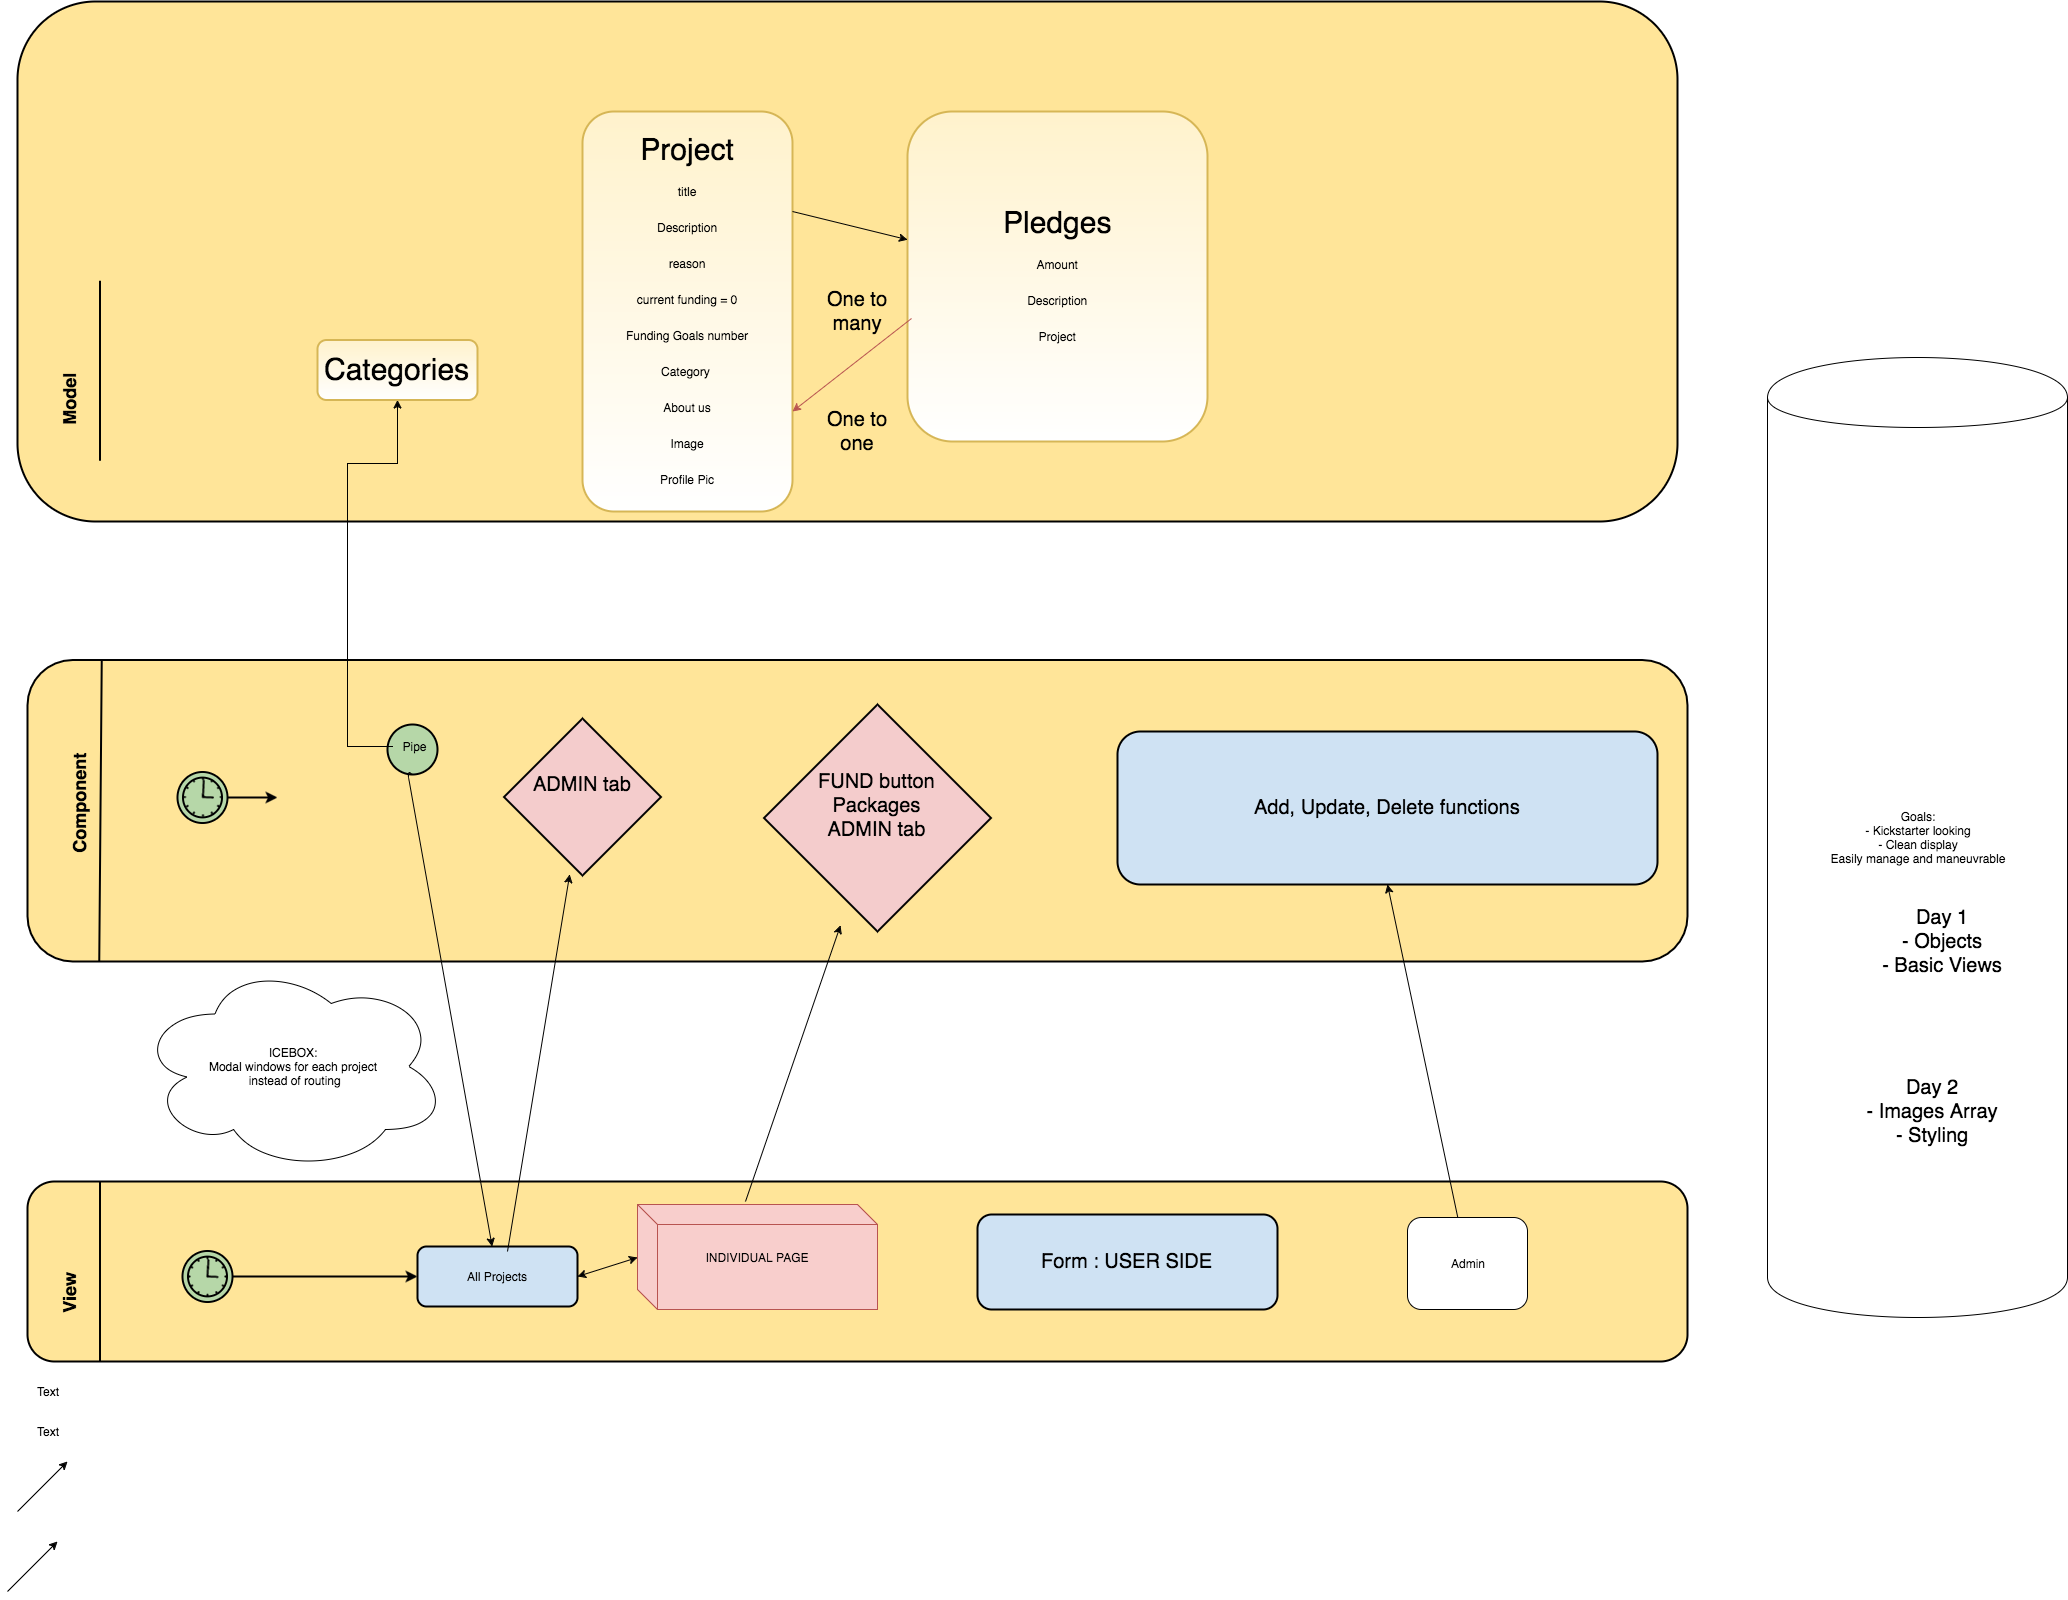

The diagram above was exported from draw.io. Its source (the exported page's mxGraphModel, read from the mxfile embedded in the PNG):
<mxGraphModel dx="2070" dy="1561" grid="1" gridSize="10" guides="1" tooltips="1" connect="1" arrows="1" fold="1" page="0" pageScale="1.5" pageWidth="826" pageHeight="1169" background="#ffffff" math="0" shadow="0">
  <root>
    <mxCell id="0" style=";html=1;" />
    <mxCell id="1" style=";html=1;" parent="0" />
    <mxCell id="23" value="" style="rounded=1;fillColor=#FFE599;strokeWidth=2;html=1;" parent="1" vertex="1">
      <mxGeometry x="30" y="398.50000000000006" width="1660" height="301.49999999999994" as="geometry" />
    </mxCell>
    <mxCell id="2" value="" style="rounded=1;fillColor=#FFE599;strokeWidth=2;html=1;" parent="1" vertex="1">
      <mxGeometry x="20" y="-260" width="1660" height="520" as="geometry" />
    </mxCell>
    <mxCell id="3" value="" style="edgeStyle=none;endArrow=none;startArrow=none;strokeWidth=2;html=1;" parent="1" edge="1">
      <mxGeometry x="125" y="-80.75" width="100" height="100" as="geometry">
        <mxPoint x="102.5" y="19.25" as="sourcePoint" />
        <mxPoint x="102.5" y="199.25" as="targetPoint" />
      </mxGeometry>
    </mxCell>
    <mxCell id="5" value="Categories" style="rounded=1;fillColor=#fff2cc;strokeWidth=2;html=1;strokeColor=#d6b656;gradientColor=#ffffff;fontSize=30;" parent="1" vertex="1">
      <mxGeometry x="320" y="78.5" width="160" height="60" as="geometry" />
    </mxCell>
    <mxCell id="6" value="Project&lt;div&gt;&lt;font style=&quot;font-size: 12px&quot;&gt;title&lt;/font&gt;&lt;/div&gt;&lt;div&gt;&lt;font style=&quot;font-size: 12px&quot;&gt;Description&lt;/font&gt;&lt;/div&gt;&lt;div&gt;&lt;span style=&quot;font-size: 12px&quot;&gt;reason&lt;/span&gt;&lt;/div&gt;&lt;div&gt;&lt;span style=&quot;font-size: 12px ; line-height: 120%&quot;&gt;current funding = 0&lt;/span&gt;&lt;/div&gt;&lt;div&gt;&lt;span style=&quot;font-size: 12px&quot;&gt;Funding Goals number&lt;/span&gt;&lt;/div&gt;&lt;div&gt;&lt;span style=&quot;font-size: 12px&quot;&gt;Category&amp;nbsp;&lt;/span&gt;&lt;/div&gt;&lt;div&gt;&lt;span style=&quot;font-size: 12px&quot;&gt;About us&lt;/span&gt;&lt;/div&gt;&lt;div&gt;&lt;span style=&quot;font-size: 12px&quot;&gt;Image&lt;/span&gt;&lt;/div&gt;&lt;div&gt;&lt;span style=&quot;font-size: 12px&quot;&gt;Profile Pic&lt;/span&gt;&lt;/div&gt;" style="rounded=1;fillColor=#fff2cc;strokeWidth=2;html=1;strokeColor=#d6b656;gradientColor=#ffffff;fontSize=30;spacing=0;" parent="1" vertex="1">
      <mxGeometry x="585" y="-150" width="210" height="400" as="geometry" />
    </mxCell>
    <mxCell id="21" value="Model" style="text;horizontal=0;fontSize=18;fontStyle=1;html=1;" parent="1" vertex="1">
      <mxGeometry x="55" y="60" width="45" height="106" as="geometry" />
    </mxCell>
    <mxCell id="24" value="" style="edgeStyle=none;endArrow=none;startArrow=none;strokeWidth=2;html=1;" parent="1" edge="1">
      <mxGeometry x="126.75" y="298.50000000000006" width="100" height="100" as="geometry">
        <mxPoint x="104.25" y="398.50000000000006" as="sourcePoint" />
        <mxPoint x="101.75" y="700" as="targetPoint" />
      </mxGeometry>
    </mxCell>
    <mxCell id="26" value="Add, Update, Delete functions" style="rounded=1;fillColor=#CFE2F3;strokeWidth=2;html=1;fontSize=20;" parent="1" vertex="1">
      <mxGeometry x="1120" y="470" width="540" height="153" as="geometry" />
    </mxCell>
    <mxCell id="36" value="Component" style="text;horizontal=0;fontSize=18;fontStyle=1;html=1;" parent="1" vertex="1">
      <mxGeometry x="65" y="490" width="35" height="104" as="geometry" />
    </mxCell>
    <mxCell id="40" value="FUND button&lt;div&gt;Packages&lt;/div&gt;&lt;div&gt;ADMIN tab&lt;br&gt;&lt;div&gt;&lt;br&gt;&lt;/div&gt;&lt;/div&gt;" style="shape=mxgraph.bpmn.gateway;fillColor=#F4CCCC;strokeColor=black;strokeWidth=2;perimeter=ellipsePerimeter;html=1;fontSize=20;" parent="1" vertex="1">
      <mxGeometry x="730" y="443" width="300" height="227" as="geometry" />
    </mxCell>
    <mxCell id="47" value="" style="shape=mxgraph.bpmn.shape;html=1;verticalLabelPosition=bottom;labelBackgroundColor=#ffffff;verticalAlign=top;perimeter=ellipsePerimeter;outline=standard;symbol=general;fontFamily=Helvetica;fontSize=12;fontColor=#000000;align=center;strokeColor=black;strokeWidth=2;fillColor=#B6D7A8;" parent="1" vertex="1">
      <mxGeometry x="390" y="462.50000000000006" width="50" height="50" as="geometry" />
    </mxCell>
    <mxCell id="49" value="" style="shape=mxgraph.bpmn.shape;html=1;verticalLabelPosition=bottom;labelBackgroundColor=#ffffff;verticalAlign=top;perimeter=ellipsePerimeter;outline=eventInt;symbol=timer;fontFamily=Helvetica;fontSize=12;fontColor=#000000;align=center;strokeColor=black;strokeWidth=2;fillColor=#B6D7A8;" parent="1" vertex="1">
      <mxGeometry x="180.40000000000003" y="510" width="50" height="51" as="geometry" />
    </mxCell>
    <mxCell id="50" value="" style="edgeStyle=elbowEdgeStyle;elbow=vertical;strokeWidth=2;html=1;" parent="1" source="49" edge="1">
      <mxGeometry width="100" height="100" as="geometry">
        <mxPoint y="100" as="sourcePoint" />
        <mxPoint x="280" y="536" as="targetPoint" />
      </mxGeometry>
    </mxCell>
    <mxCell id="61" value="" style="rounded=1;fillColor=#FFE599;strokeWidth=2;html=1;" parent="1" vertex="1">
      <mxGeometry x="30" y="920" width="1660" height="180" as="geometry" />
    </mxCell>
    <mxCell id="62" value="" style="edgeStyle=none;endArrow=none;startArrow=none;strokeWidth=2;html=1;" parent="1" edge="1">
      <mxGeometry x="130.57" y="820" width="100" height="100" as="geometry">
        <mxPoint x="102.5" y="920" as="sourcePoint" />
        <mxPoint x="102.5" y="1100" as="targetPoint" />
      </mxGeometry>
    </mxCell>
    <mxCell id="63" value="View" style="text;horizontal=0;fontSize=18;fontStyle=1;html=1;" parent="1" vertex="1">
      <mxGeometry x="55" y="950" width="35" height="104" as="geometry" />
    </mxCell>
    <mxCell id="64" value="All Projects" style="rounded=1;fillColor=#CFE2F3;strokeWidth=2;html=1;" parent="1" vertex="1">
      <mxGeometry x="419.99999999999994" y="985" width="160" height="60" as="geometry" />
    </mxCell>
    <mxCell id="66" value="" style="shape=mxgraph.bpmn.shape;html=1;verticalLabelPosition=bottom;labelBackgroundColor=#ffffff;verticalAlign=top;perimeter=ellipsePerimeter;outline=eventInt;symbol=timer;fontFamily=Helvetica;fontSize=12;fontColor=#000000;align=center;strokeColor=black;strokeWidth=2;fillColor=#B6D7A8;" parent="1" vertex="1">
      <mxGeometry x="185" y="989.5" width="50" height="51" as="geometry" />
    </mxCell>
    <mxCell id="71" value="" style="edgeStyle=elbowEdgeStyle;elbow=horizontal;strokeWidth=2;html=1;" parent="1" source="66" target="64" edge="1">
      <mxGeometry x="5" y="-65.00000000000023" width="100" height="100" as="geometry">
        <mxPoint x="5" y="34.99999999999977" as="sourcePoint" />
        <mxPoint x="105" y="-65.00000000000023" as="targetPoint" />
      </mxGeometry>
    </mxCell>
    <mxCell id="1853c59bf8480bc6-74" value="Text" style="text;html=1;strokeColor=none;fillColor=none;align=center;verticalAlign=middle;whiteSpace=wrap;" vertex="1" parent="1">
      <mxGeometry x="30" y="1120" width="40" height="20" as="geometry" />
    </mxCell>
    <mxCell id="1853c59bf8480bc6-75" value="Text" style="text;html=1;strokeColor=none;fillColor=none;align=center;verticalAlign=middle;whiteSpace=wrap;" vertex="1" parent="1">
      <mxGeometry x="30" y="1160" width="40" height="20" as="geometry" />
    </mxCell>
    <mxCell id="1853c59bf8480bc6-77" style="edgeStyle=orthogonalEdgeStyle;rounded=0;html=1;jettySize=auto;orthogonalLoop=1;" edge="1" parent="1" source="1853c59bf8480bc6-76" target="5">
      <mxGeometry relative="1" as="geometry">
        <mxPoint x="360" y="360" as="targetPoint" />
        <Array as="points">
          <mxPoint x="350" y="202" />
          <mxPoint x="400" y="202" />
        </Array>
      </mxGeometry>
    </mxCell>
    <mxCell id="1853c59bf8480bc6-76" value="Pipe" style="text;html=1;strokeColor=none;fillColor=none;align=center;verticalAlign=middle;whiteSpace=wrap;" vertex="1" parent="1">
      <mxGeometry x="395" y="470" width="45" height="30" as="geometry" />
    </mxCell>
    <mxCell id="1853c59bf8480bc6-83" value="Admin" style="rounded=1;whiteSpace=wrap;html=1;" vertex="1" parent="1">
      <mxGeometry x="1410" y="956" width="120" height="92" as="geometry" />
    </mxCell>
    <mxCell id="1853c59bf8480bc6-86" value="Form : USER SIDE" style="rounded=1;fillColor=#CFE2F3;strokeWidth=2;html=1;fontSize=20;" vertex="1" parent="1">
      <mxGeometry x="980" y="953" width="300" height="95" as="geometry" />
    </mxCell>
    <mxCell id="1853c59bf8480bc6-87" value="" style="endArrow=classic;html=1;exitX=0.5;exitY=1;" edge="1" parent="1" source="47" target="64">
      <mxGeometry width="50" height="50" relative="1" as="geometry">
        <mxPoint x="30" y="1330" as="sourcePoint" />
        <mxPoint x="80" y="1280" as="targetPoint" />
        <Array as="points">
          <mxPoint x="410" y="510" />
        </Array>
      </mxGeometry>
    </mxCell>
    <mxCell id="1853c59bf8480bc6-89" value="" style="endArrow=classic;html=1;entryX=0.5;entryY=1;" edge="1" parent="1" source="1853c59bf8480bc6-83" target="26">
      <mxGeometry width="50" height="50" relative="1" as="geometry">
        <mxPoint x="20" y="1250" as="sourcePoint" />
        <mxPoint x="70" y="1200" as="targetPoint" />
      </mxGeometry>
    </mxCell>
    <mxCell id="1853c59bf8480bc6-90" value="INDIVIDUAL PAGE" style="shape=cube;whiteSpace=wrap;html=1;fillColor=#f8cecc;strokeColor=#b85450;" vertex="1" parent="1">
      <mxGeometry x="640" y="943" width="240" height="105" as="geometry" />
    </mxCell>
    <mxCell id="1853c59bf8480bc6-92" value="ICEBOX:&lt;div&gt;Modal windows for each project&lt;/div&gt;&lt;div&gt;&amp;nbsp;instead of routing&lt;/div&gt;" style="ellipse;shape=cloud;whiteSpace=wrap;html=1;" vertex="1" parent="1">
      <mxGeometry x="140" y="700" width="310" height="210" as="geometry" />
    </mxCell>
    <mxCell id="1853c59bf8480bc6-93" value="" style="endArrow=classic;html=1;exitX=0.45;exitY=-0.029;exitPerimeter=0;" edge="1" parent="1" source="1853c59bf8480bc6-90" target="40">
      <mxGeometry width="50" height="50" relative="1" as="geometry">
        <mxPoint x="120" y="1250" as="sourcePoint" />
        <mxPoint x="170" y="1200" as="targetPoint" />
      </mxGeometry>
    </mxCell>
    <mxCell id="1853c59bf8480bc6-95" value="Goals:&lt;div&gt;- Kickstarter looking&lt;/div&gt;&lt;div&gt;- Clean display&lt;/div&gt;&lt;div&gt;Easily manage and maneuvrable&lt;/div&gt;" style="shape=cylinder;whiteSpace=wrap;html=1;" vertex="1" parent="1">
      <mxGeometry x="1770" y="96" width="300" height="960" as="geometry" />
    </mxCell>
    <mxCell id="1853c59bf8480bc6-97" value="" style="endArrow=classic;startArrow=classic;html=1;exitX=1;exitY=0.5;entryX=0;entryY=0.5;" edge="1" parent="1" source="64" target="1853c59bf8480bc6-90">
      <mxGeometry width="50" height="50" relative="1" as="geometry">
        <mxPoint x="600" y="1040" as="sourcePoint" />
        <mxPoint x="650" y="990" as="targetPoint" />
      </mxGeometry>
    </mxCell>
    <mxCell id="1853c59bf8480bc6-98" value="&lt;div&gt;ADMIN tab&lt;br&gt;&lt;div&gt;&lt;br&gt;&lt;/div&gt;&lt;/div&gt;" style="shape=mxgraph.bpmn.gateway;fillColor=#F4CCCC;strokeColor=black;strokeWidth=2;perimeter=ellipsePerimeter;html=1;fontSize=20;" vertex="1" parent="1">
      <mxGeometry x="475" y="457" width="220" height="157" as="geometry" />
    </mxCell>
    <mxCell id="1853c59bf8480bc6-99" value="Pledges&lt;div&gt;&lt;font style=&quot;font-size: 12px&quot;&gt;Amount&lt;/font&gt;&lt;/div&gt;&lt;div&gt;&lt;font style=&quot;font-size: 12px&quot;&gt;Description&lt;/font&gt;&lt;/div&gt;&lt;div&gt;&lt;font style=&quot;font-size: 12px&quot;&gt;Project&lt;/font&gt;&lt;/div&gt;" style="rounded=1;fillColor=#fff2cc;strokeWidth=2;html=1;strokeColor=#d6b656;gradientColor=#ffffff;fontSize=30;" vertex="1" parent="1">
      <mxGeometry x="910" y="-150" width="300" height="330" as="geometry" />
    </mxCell>
    <mxCell id="1853c59bf8480bc6-100" value="" style="endArrow=classic;html=1;fontSize=20;" edge="1" parent="1" target="1853c59bf8480bc6-98">
      <mxGeometry width="50" height="50" relative="1" as="geometry">
        <mxPoint x="510" y="990" as="sourcePoint" />
        <mxPoint x="560" y="940" as="targetPoint" />
      </mxGeometry>
    </mxCell>
    <mxCell id="1853c59bf8480bc6-101" value="" style="endArrow=classic;html=1;fontSize=20;" edge="1" parent="1">
      <mxGeometry width="50" height="50" relative="1" as="geometry">
        <mxPoint x="20" y="1250" as="sourcePoint" />
        <mxPoint x="70" y="1200" as="targetPoint" />
      </mxGeometry>
    </mxCell>
    <mxCell id="1853c59bf8480bc6-102" value="" style="endArrow=classic;html=1;fontSize=20;exitX=0.014;exitY=0.627;exitPerimeter=0;entryX=1;entryY=0.75;fillColor=#f8cecc;strokeColor=#b85450;" edge="1" parent="1" source="1853c59bf8480bc6-99" target="6">
      <mxGeometry width="50" height="50" relative="1" as="geometry">
        <mxPoint x="870" y="150" as="sourcePoint" />
        <mxPoint x="920" y="100" as="targetPoint" />
      </mxGeometry>
    </mxCell>
    <mxCell id="1853c59bf8480bc6-103" value="One to one" style="text;html=1;strokeColor=none;fillColor=none;align=center;verticalAlign=middle;whiteSpace=wrap;fontSize=20;" vertex="1" parent="1">
      <mxGeometry x="820" y="160" width="80" height="20" as="geometry" />
    </mxCell>
    <mxCell id="1853c59bf8480bc6-104" style="edgeStyle=orthogonalEdgeStyle;rounded=0;html=1;exitX=0.5;exitY=0;entryX=0.5;entryY=0;jettySize=auto;orthogonalLoop=1;fontSize=20;" edge="1" parent="1" source="1853c59bf8480bc6-103" target="1853c59bf8480bc6-103">
      <mxGeometry relative="1" as="geometry" />
    </mxCell>
    <mxCell id="1853c59bf8480bc6-105" value="" style="endArrow=classic;html=1;fontSize=20;" edge="1" parent="1">
      <mxGeometry width="50" height="50" relative="1" as="geometry">
        <mxPoint x="10" y="1330" as="sourcePoint" />
        <mxPoint x="60" y="1280" as="targetPoint" />
      </mxGeometry>
    </mxCell>
    <mxCell id="1853c59bf8480bc6-106" value="" style="endArrow=classic;html=1;fontSize=20;exitX=1;exitY=0.25;" edge="1" parent="1" source="6" target="1853c59bf8480bc6-99">
      <mxGeometry width="50" height="50" relative="1" as="geometry">
        <mxPoint x="800" y="120" as="sourcePoint" />
        <mxPoint x="850" y="70" as="targetPoint" />
      </mxGeometry>
    </mxCell>
    <mxCell id="1853c59bf8480bc6-107" value="One to many" style="text;html=1;strokeColor=none;fillColor=none;align=center;verticalAlign=middle;whiteSpace=wrap;fontSize=20;" vertex="1" parent="1">
      <mxGeometry x="820" y="40" width="80" height="20" as="geometry" />
    </mxCell>
    <mxCell id="1853c59bf8480bc6-110" value="Day 1&lt;div&gt;- Objects&lt;/div&gt;&lt;div&gt;- Basic Views&lt;/div&gt;" style="text;html=1;strokeColor=none;fillColor=none;align=center;verticalAlign=middle;whiteSpace=wrap;fontSize=20;" vertex="1" parent="1">
      <mxGeometry x="1870" y="610" width="150" height="140" as="geometry" />
    </mxCell>
    <mxCell id="1853c59bf8480bc6-111" value="Day 2&lt;div&gt;- Images Array&lt;/div&gt;&lt;div&gt;- Styling&lt;/div&gt;" style="text;html=1;strokeColor=none;fillColor=none;align=center;verticalAlign=middle;whiteSpace=wrap;fontSize=20;" vertex="1" parent="1">
      <mxGeometry x="1860" y="780" width="150" height="140" as="geometry" />
    </mxCell>
  </root>
</mxGraphModel>